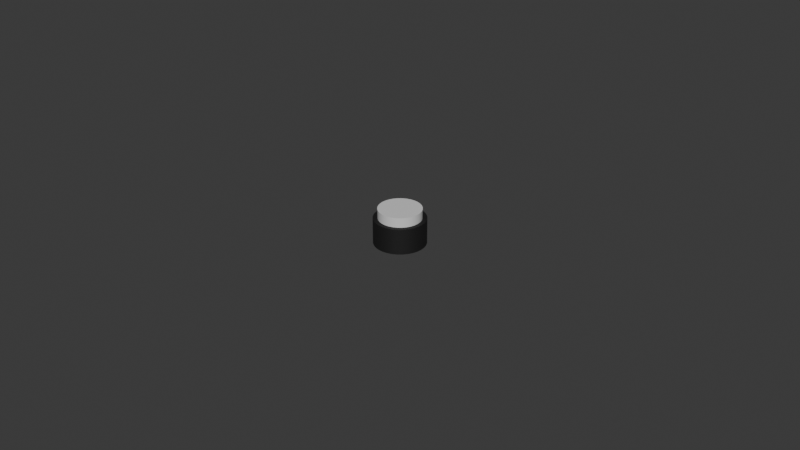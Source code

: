 # Source: 16mm_round_pushbutton.blend  (saved by Blender 5.2.45; exported with 4.5.12 LTS)
import bpy
from mathutils import Matrix  # noqa: F401  (used for matrix-valued properties, if any)

bpy.ops.wm.read_factory_settings(use_empty=True)
scene = bpy.context.scene
scene.name = 'Scene'

# ---- collections
col_collection = bpy.data.collections.new('Collection'); scene.collection.children.link(col_collection)

# ---- materials (node trees are filled in below, after node groups)
mat_material_001 = bpy.data.materials.new('Material.001')
mat_material_002 = bpy.data.materials.new('Material.002')

# ---- node groups
ng_smooth_by_angle = bpy.data.node_groups.new('Smooth by Angle', 'GeometryNodeTree')
_s = ng_smooth_by_angle.interface.new_socket(name='Mesh', in_out='OUTPUT', socket_type='NodeSocketGeometry')
_s = ng_smooth_by_angle.interface.new_socket(name='Mesh', in_out='INPUT', socket_type='NodeSocketGeometry')
_s = ng_smooth_by_angle.interface.new_socket(name='Angle', in_out='INPUT', socket_type='NodeSocketFloat')
_s.subtype = 'ANGLE'
_s.default_value = 0.5236
_s.min_value = 0.0
_s.max_value = 3.142
_s.description = 'Maximum face angle for smooth edges'
_s = ng_smooth_by_angle.interface.new_socket(name='Ignore Sharpness', in_out='INPUT', socket_type='NodeSocketBool')
_s.force_non_field = True
ng_smooth_by_angle.is_modifier = True
_N = ng_smooth_by_angle.nodes; _L = ng_smooth_by_angle.links
n0 = _N.new('GeometryNodeSetShadeSmooth'); n0.name = 'Set Shade Smooth'; n0.location = (120, -80)
n0.domain = 'EDGE'
n1 = _N.new('GeometryNodeSetShadeSmooth'); n1.name = 'Set Shade Smooth.001'; n1.location = (300, -80)
n2 = _N.new('NodeGroupOutput'); n2.name = 'Group Output'; n2.location = (480, -80)
n3 = _N.new('GeometryNodeInputMeshEdgeAngle'); n3.name = 'Edge Angle'; n3.location = (-440, -240)
n4 = _N.new('NodeGroupInput'); n4.name = 'Group Input'; n4.location = (-80, -80)
n5 = _N.new('GeometryNodeInputEdgeSmooth'); n5.name = 'Is Edge Smooth'; n5.location = (-260, -120)
n6 = _N.new('GeometryNodeInputShadeSmooth'); n6.name = 'Is Shade Smooth'; n6.location = (-440, -397)
n7 = _N.new('FunctionNodeCompare'); n7.name = 'Compare'; n7.location = (-260, -260)
n7.operation = 'LESS_EQUAL'
n8 = _N.new('FunctionNodeBooleanMath'); n8.name = 'Boolean Math.001'; n8.location = (-80, -260)
n9 = _N.new('NodeGroupInput'); n9.name = 'Group Input.001'; n9.location = (-440, -329)
n10 = _N.new('NodeGroupInput'); n10.name = 'Group Input.002'; n10.location = (-259, -189)
n11 = _N.new('FunctionNodeBooleanMath'); n11.name = 'Boolean Math'; n11.location = (-80, -149)
n11.operation = 'OR'
n12 = _N.new('FunctionNodeBooleanMath'); n12.name = 'Boolean Math.002'; n12.location = (-260, -380)
n12.operation = 'OR'
n13 = _N.new('NodeGroupInput'); n13.name = 'Group Input.003'; n13.location = (-440, -460)
_L.new(n3.outputs[0], n7.inputs[0])
_L.new(n1.outputs[0], n2.inputs[0])
_L.new(n9.outputs[1], n7.inputs[1])
_L.new(n7.outputs[0], n8.inputs[0])
_L.new(n4.outputs[0], n0.inputs[0])
_L.new(n0.outputs[0], n1.inputs[0])
_L.new(n8.outputs[0], n0.inputs[2])
_L.new(n10.outputs[2], n11.inputs[1])
_L.new(n5.outputs[0], n11.inputs[0])
_L.new(n11.outputs[0], n0.inputs[1])
_L.new(n13.outputs[2], n12.inputs[1])
_L.new(n6.outputs[0], n12.inputs[0])
_L.new(n12.outputs[0], n8.inputs[1])
n2.is_active_output = True

# ---- material node trees
mat_material_001.use_nodes = True; mat_material_001.node_tree.nodes.clear()
_N = mat_material_001.node_tree.nodes; _L = mat_material_001.node_tree.links
n0 = _N.new('ShaderNodeBsdfPrincipled'); n0.name = 'Principled BSDF'; n0.location = (-200, 100)
n0.inputs[0].default_value = (0.006686, 0.006686, 0.006686, 1.0)
n0.inputs[2].default_value = 0.7
n0.inputs[10].default_value = 0.005
n1 = _N.new('ShaderNodeOutputMaterial'); n1.name = 'Material Output'; n1.location = (200, 100)
_L.new(n0.outputs[0], n1.inputs[0])
n1.is_active_output = True
mat_material_002.use_nodes = True; mat_material_002.node_tree.nodes.clear()
_N = mat_material_002.node_tree.nodes; _L = mat_material_002.node_tree.links
n0 = _N.new('ShaderNodeBsdfPrincipled'); n0.name = 'Principled BSDF'; n0.location = (-200, 100)
n0.inputs[0].default_value = (0.7239, 0.7239, 0.7239, 1.0)
n0.inputs[10].default_value = 0.005
n1 = _N.new('ShaderNodeOutputMaterial'); n1.name = 'Material Output'; n1.location = (200, 100)
_L.new(n0.outputs[0], n1.inputs[0])
n1.is_active_output = True

# ---- world
world_world = bpy.data.worlds.new('World'); scene.world = world_world
world_world.use_nodes = True; world_world.node_tree.nodes.clear()
_N = world_world.node_tree.nodes; _L = world_world.node_tree.links
n0 = _N.new('ShaderNodeOutputWorld'); n0.name = 'World Output'; n0.location = (200, 100)
n1 = _N.new('ShaderNodeBackground'); n1.name = 'Background'; n1.location = (-200, 100)
n1.inputs[0].default_value = (0.05088, 0.05088, 0.05088, 1.0)
_L.new(n1.outputs[0], n0.inputs[0])
n0.is_active_output = True
world_world.color = (0.05088, 0.05088, 0.05088)
world_world.sun_shadow_jitter_overblur = 0.0

# ---- meshes
me_cylinder = bpy.data.meshes.new('Cylinder')
me_cylinder.from_pydata([(0.0, 1.0, 0.0), (0.0, 1.0, 1.0), (0.1951, 0.9808, 0.0), (0.1951, 0.9808, 1.0), (0.3827, 0.9239, 0.0), (0.3827, 0.9239, 1.0), (0.5556, 0.8315, 0.0), (0.5556, 0.8315, 1.0), (0.7071, 0.7071, 0.0), (0.7071, 0.7071, 1.0), (0.8315, 0.5556, 0.0), (0.8315, 0.5556, 1.0), (0.9239, 0.3827, 0.0), (0.9239, 0.3827, 1.0), (0.9808, 0.1951, 0.0), (0.9808, 0.1951, 1.0), (1.0, 0.0, 0.0), (1.0, 0.0, 1.0), (0.9808, -0.1951, 0.0), (0.9808, -0.1951, 1.0), (0.9239, -0.3827, 0.0), (0.9239, -0.3827, 1.0), (0.8315, -0.5556, 0.0), (0.8315, -0.5556, 1.0), (0.7071, -0.7071, 0.0), (0.7071, -0.7071, 1.0), (0.5556, -0.8315, 0.0), (0.5556, -0.8315, 1.0), (0.3827, -0.9239, 0.0), (0.3827, -0.9239, 1.0), (0.1951, -0.9808, 0.0), (0.1951, -0.9808, 1.0), (0.0, -1.0, 0.0), (0.0, -1.0, 1.0), (-0.1951, -0.9808, 0.0), (-0.1951, -0.9808, 1.0), (-0.3827, -0.9239, 0.0), (-0.3827, -0.9239, 1.0), (-0.5556, -0.8315, 0.0), (-0.5556, -0.8315, 1.0), (-0.7071, -0.7071, 0.0), (-0.7071, -0.7071, 1.0), (-0.8315, -0.5556, 0.0), (-0.8315, -0.5556, 1.0), (-0.9239, -0.3827, 0.0), (-0.9239, -0.3827, 1.0), (-0.9808, -0.1951, 0.0), (-0.9808, -0.1951, 1.0), (-1.0, 0.0, 0.0), (-1.0, 0.0, 1.0), (-0.9808, 0.1951, 0.0), (-0.9808, 0.1951, 1.0), (-0.9239, 0.3827, 0.0), (-0.9239, 0.3827, 1.0), (-0.8315, 0.5556, 0.0), (-0.8315, 0.5556, 1.0), (-0.7071, 0.7071, 0.0), (-0.7071, 0.7071, 1.0), (-0.5556, 0.8315, 0.0), (-0.5556, 0.8315, 1.0), (-0.3827, 0.9239, 0.0), (-0.3827, 0.9239, 1.0), (-0.1951, 0.9808, 0.0), (-0.1951, 0.9808, 1.0)], [], [(0, 1, 3, 2), (2, 3, 5, 4), (4, 5, 7, 6), (6, 7, 9, 8), (8, 9, 11, 10), (10, 11, 13, 12), (12, 13, 15, 14), (14, 15, 17, 16), (16, 17, 19, 18), (18, 19, 21, 20), (20, 21, 23, 22), (22, 23, 25, 24), (24, 25, 27, 26), (26, 27, 29, 28), (28, 29, 31, 30), (30, 31, 33, 32), (32, 33, 35, 34), (34, 35, 37, 36), (36, 37, 39, 38), (38, 39, 41, 40), (40, 41, 43, 42), (42, 43, 45, 44), (44, 45, 47, 46), (46, 47, 49, 48), (48, 49, 51, 50), (50, 51, 53, 52), (52, 53, 55, 54), (54, 55, 57, 56), (56, 57, 59, 58), (58, 59, 61, 60), (3, 1, 63, 61, 59, 57, 55, 53, 51, 49, 47, 45, 43, 41, 39, 37, 35, 33, 31, 29, 27, 25, 23, 21, 19, 17, 15, 13, 11, 9, 7, 5), (60, 61, 63, 62), (62, 63, 1, 0), (0, 2, 4, 6, 8, 10, 12, 14, 16, 18, 20, 22, 24, 26, 28, 30, 32, 34, 36, 38, 40, 42, 44, 46, 48, 50, 52, 54, 56, 58, 60, 62)])
me_cylinder.polygons.foreach_set('use_smooth', [True] * 34)
_uv = me_cylinder.uv_layers.new(name='UVMap')
_uv.uv.foreach_set('vector', [1.0, 0.5, 1.0, 1.0, 0.9688, 1.0, 0.9688, 0.5, 0.9688, 0.5, 0.9688, 1.0, 0.9375, 1.0, 0.9375, 0.5, 0.9375, 0.5, 0.9375, 1.0, 0.9062, 1.0, 0.9062, 0.5, 0.9062, 0.5, 0.9062, 1.0, 0.875, 1.0, 0.875, 0.5, 0.875, 0.5, 0.875, 1.0, 0.8438, 1.0, 0.8438, 0.5, 0.8438, 0.5, 0.8438, 1.0, 0.8125, 1.0, 0.8125, 0.5, 0.8125, 0.5, 0.8125, 1.0, 0.7812, 1.0, 0.7812, 0.5, 0.7812, 0.5, 0.7812, 1.0, 0.75, 1.0, 0.75, 0.5, 0.75, 0.5, 0.75, 1.0, 0.7188, 1.0, 0.7188, 0.5, 0.7188, 0.5, 0.7188, 1.0, 0.6875, 1.0, 0.6875, 0.5, 0.6875, 0.5, 0.6875, 1.0, 0.6562, 1.0, 0.6562, 0.5, 0.6562, 0.5, 0.6562, 1.0, 0.625, 1.0, 0.625, 0.5, 0.625, 0.5, 0.625, 1.0, 0.5938, 1.0, 0.5938, 0.5, 0.5938, 0.5, 0.5938, 1.0, 0.5625, 1.0, 0.5625, 0.5, 0.5625, 0.5, 0.5625, 1.0, 0.5312, 1.0, 0.5312, 0.5, 0.5312, 0.5, 0.5312, 1.0, 0.5, 1.0, 0.5, 0.5, 0.5, 0.5, 0.5, 1.0, 0.4688, 1.0, 0.4688, 0.5, 0.4688, 0.5, 0.4688, 1.0, 0.4375, 1.0, 0.4375, 0.5, 0.4375, 0.5, 0.4375, 1.0, 0.4062, 1.0, 0.4062, 0.5, 0.4062, 0.5, 0.4062, 1.0, 0.375, 1.0, 0.375, 0.5, 0.375, 0.5, 0.375, 1.0, 0.3438, 1.0, 0.3438, 0.5, 0.3438, 0.5, 0.3438, 1.0, 0.3125, 1.0, 0.3125, 0.5, 0.3125, 0.5, 0.3125, 1.0, 0.2812, 1.0, 0.2812, 0.5, 0.2812, 0.5, 0.2812, 1.0, 0.25, 1.0, 0.25, 0.5, 0.25, 0.5, 0.25, 1.0, 0.2188, 1.0, 0.2188, 0.5, 0.2188, 0.5, 0.2188, 1.0, 0.1875, 1.0, 0.1875, 0.5, 0.1875, 0.5, 0.1875, 1.0, 0.1562, 1.0, 0.1562, 0.5, 0.1562, 0.5, 0.1562, 1.0, 0.125, 1.0, 0.125, 0.5, 0.125, 0.5, 0.125, 1.0, 0.09375, 1.0, 0.09375, 0.5, 0.09375, 0.5, 0.09375, 1.0, 0.0625, 1.0, 0.0625, 0.5, 0.2968, 0.4854, 0.25, 0.49, 0.2032, 0.4854, 0.1582, 0.4717, 0.1167, 0.4496, 0.08029, 0.4197, 0.05045, 0.3833, 0.02827, 0.3418, 0.01461, 0.2968, 0.01, 0.25, 0.01461, 0.2032, 0.02827, 0.1582, 0.05045, 0.1167, 0.08029, 0.08029, 0.1167, 0.05045, 0.1582, 0.02827, 0.2032, 0.01461, 0.25, 0.01, 0.2968, 0.01461, 0.3418, 0.02827, 0.3833, 0.05045, 0.4197, 0.08029, 0.4496, 0.1167, 0.4717, 0.1582, 0.4854, 0.2032, 0.49, 0.25, 0.4854, 0.2968, 0.4717, 0.3418, 0.4496, 0.3833, 0.4197, 0.4197, 0.3833, 0.4496, 0.3418, 0.4717, 0.0625, 0.5, 0.0625, 1.0, 0.03125, 1.0, 0.03125, 0.5, 0.03125, 0.5, 0.03125, 1.0, 0.0, 1.0, 0.0, 0.5, 0.75, 0.49, 0.7968, 0.4854, 0.8418, 0.4717, 0.8833, 0.4496, 0.9197, 0.4197, 0.9496, 0.3833, 0.9717, 0.3418, 0.9854, 0.2968, 0.99, 0.25, 0.9854, 0.2032, 0.9717, 0.1582, 0.9496, 0.1167, 0.9197, 0.08029, 0.8833, 0.05045, 0.8418, 0.02827, 0.7968, 0.01461, 0.75, 0.01, 0.7032, 0.01461, 0.6582, 0.02827, 0.6167, 0.05045, 0.5803, 0.08029, 0.5504, 0.1167, 0.5283, 0.1582, 0.5146, 0.2032, 0.51, 0.25, 0.5146, 0.2968, 0.5283, 0.3418, 0.5504, 0.3833, 0.5803, 0.4197, 0.6167, 0.4496, 0.6582, 0.4717, 0.7032, 0.4854])
me_cylinder.materials.append(mat_material_001)
me_cylinder.update()
me_cylinder_001 = bpy.data.meshes.new('Cylinder.001')
me_cylinder_001.from_pydata([(0.0, 1.0, 0.625), (0.0, 1.0, 1.0), (0.1951, 0.9808, 0.625), (0.1951, 0.9808, 1.0), (0.3827, 0.9239, 0.625), (0.3827, 0.9239, 1.0), (0.5556, 0.8315, 0.625), (0.5556, 0.8315, 1.0), (0.7071, 0.7071, 0.625), (0.7071, 0.7071, 1.0), (0.8315, 0.5556, 0.625), (0.8315, 0.5556, 1.0), (0.9239, 0.3827, 0.625), (0.9239, 0.3827, 1.0), (0.9808, 0.1951, 0.625), (0.9808, 0.1951, 1.0), (1.0, 0.0, 0.625), (1.0, 0.0, 1.0), (0.9808, -0.1951, 0.625), (0.9808, -0.1951, 1.0), (0.9239, -0.3827, 0.625), (0.9239, -0.3827, 1.0), (0.8315, -0.5556, 0.625), (0.8315, -0.5556, 1.0), (0.7071, -0.7071, 0.625), (0.7071, -0.7071, 1.0), (0.5556, -0.8315, 0.625), (0.5556, -0.8315, 1.0), (0.3827, -0.9239, 0.625), (0.3827, -0.9239, 1.0), (0.1951, -0.9808, 0.625), (0.1951, -0.9808, 1.0), (0.0, -1.0, 0.625), (0.0, -1.0, 1.0), (-0.1951, -0.9808, 0.625), (-0.1951, -0.9808, 1.0), (-0.3827, -0.9239, 0.625), (-0.3827, -0.9239, 1.0), (-0.5556, -0.8315, 0.625), (-0.5556, -0.8315, 1.0), (-0.7071, -0.7071, 0.625), (-0.7071, -0.7071, 1.0), (-0.8315, -0.5556, 0.625), (-0.8315, -0.5556, 1.0), (-0.9239, -0.3827, 0.625), (-0.9239, -0.3827, 1.0), (-0.9808, -0.1951, 0.625), (-0.9808, -0.1951, 1.0), (-1.0, 0.0, 0.625), (-1.0, 0.0, 1.0), (-0.9808, 0.1951, 0.625), (-0.9808, 0.1951, 1.0), (-0.9239, 0.3827, 0.625), (-0.9239, 0.3827, 1.0), (-0.8315, 0.5556, 0.625), (-0.8315, 0.5556, 1.0), (-0.7071, 0.7071, 0.625), (-0.7071, 0.7071, 1.0), (-0.5556, 0.8315, 0.625), (-0.5556, 0.8315, 1.0), (-0.3827, 0.9239, 0.625), (-0.3827, 0.9239, 1.0), (-0.1951, 0.9808, 0.625), (-0.1951, 0.9808, 1.0)], [], [(0, 1, 3, 2), (2, 3, 5, 4), (4, 5, 7, 6), (6, 7, 9, 8), (8, 9, 11, 10), (10, 11, 13, 12), (12, 13, 15, 14), (14, 15, 17, 16), (16, 17, 19, 18), (18, 19, 21, 20), (20, 21, 23, 22), (22, 23, 25, 24), (24, 25, 27, 26), (26, 27, 29, 28), (28, 29, 31, 30), (30, 31, 33, 32), (32, 33, 35, 34), (34, 35, 37, 36), (36, 37, 39, 38), (38, 39, 41, 40), (40, 41, 43, 42), (42, 43, 45, 44), (44, 45, 47, 46), (46, 47, 49, 48), (48, 49, 51, 50), (50, 51, 53, 52), (52, 53, 55, 54), (54, 55, 57, 56), (56, 57, 59, 58), (58, 59, 61, 60), (3, 1, 63, 61, 59, 57, 55, 53, 51, 49, 47, 45, 43, 41, 39, 37, 35, 33, 31, 29, 27, 25, 23, 21, 19, 17, 15, 13, 11, 9, 7, 5), (60, 61, 63, 62), (62, 63, 1, 0), (0, 2, 4, 6, 8, 10, 12, 14, 16, 18, 20, 22, 24, 26, 28, 30, 32, 34, 36, 38, 40, 42, 44, 46, 48, 50, 52, 54, 56, 58, 60, 62)])
me_cylinder_001.polygons.foreach_set('use_smooth', [True] * 34)
_uv = me_cylinder_001.uv_layers.new(name='UVMap')
_uv.uv.foreach_set('vector', [1.0, 0.5, 1.0, 1.0, 0.9688, 1.0, 0.9688, 0.5, 0.9688, 0.5, 0.9688, 1.0, 0.9375, 1.0, 0.9375, 0.5, 0.9375, 0.5, 0.9375, 1.0, 0.9062, 1.0, 0.9062, 0.5, 0.9062, 0.5, 0.9062, 1.0, 0.875, 1.0, 0.875, 0.5, 0.875, 0.5, 0.875, 1.0, 0.8438, 1.0, 0.8438, 0.5, 0.8438, 0.5, 0.8438, 1.0, 0.8125, 1.0, 0.8125, 0.5, 0.8125, 0.5, 0.8125, 1.0, 0.7812, 1.0, 0.7812, 0.5, 0.7812, 0.5, 0.7812, 1.0, 0.75, 1.0, 0.75, 0.5, 0.75, 0.5, 0.75, 1.0, 0.7188, 1.0, 0.7188, 0.5, 0.7188, 0.5, 0.7188, 1.0, 0.6875, 1.0, 0.6875, 0.5, 0.6875, 0.5, 0.6875, 1.0, 0.6562, 1.0, 0.6562, 0.5, 0.6562, 0.5, 0.6562, 1.0, 0.625, 1.0, 0.625, 0.5, 0.625, 0.5, 0.625, 1.0, 0.5938, 1.0, 0.5938, 0.5, 0.5938, 0.5, 0.5938, 1.0, 0.5625, 1.0, 0.5625, 0.5, 0.5625, 0.5, 0.5625, 1.0, 0.5312, 1.0, 0.5312, 0.5, 0.5312, 0.5, 0.5312, 1.0, 0.5, 1.0, 0.5, 0.5, 0.5, 0.5, 0.5, 1.0, 0.4688, 1.0, 0.4688, 0.5, 0.4688, 0.5, 0.4688, 1.0, 0.4375, 1.0, 0.4375, 0.5, 0.4375, 0.5, 0.4375, 1.0, 0.4062, 1.0, 0.4062, 0.5, 0.4062, 0.5, 0.4062, 1.0, 0.375, 1.0, 0.375, 0.5, 0.375, 0.5, 0.375, 1.0, 0.3438, 1.0, 0.3438, 0.5, 0.3438, 0.5, 0.3438, 1.0, 0.3125, 1.0, 0.3125, 0.5, 0.3125, 0.5, 0.3125, 1.0, 0.2812, 1.0, 0.2812, 0.5, 0.2812, 0.5, 0.2812, 1.0, 0.25, 1.0, 0.25, 0.5, 0.25, 0.5, 0.25, 1.0, 0.2188, 1.0, 0.2188, 0.5, 0.2188, 0.5, 0.2188, 1.0, 0.1875, 1.0, 0.1875, 0.5, 0.1875, 0.5, 0.1875, 1.0, 0.1562, 1.0, 0.1562, 0.5, 0.1562, 0.5, 0.1562, 1.0, 0.125, 1.0, 0.125, 0.5, 0.125, 0.5, 0.125, 1.0, 0.09375, 1.0, 0.09375, 0.5, 0.09375, 0.5, 0.09375, 1.0, 0.0625, 1.0, 0.0625, 0.5, 0.2968, 0.4854, 0.25, 0.49, 0.2032, 0.4854, 0.1582, 0.4717, 0.1167, 0.4496, 0.08029, 0.4197, 0.05045, 0.3833, 0.02827, 0.3418, 0.01461, 0.2968, 0.01, 0.25, 0.01461, 0.2032, 0.02827, 0.1582, 0.05045, 0.1167, 0.08029, 0.08029, 0.1167, 0.05045, 0.1582, 0.02827, 0.2032, 0.01461, 0.25, 0.01, 0.2968, 0.01461, 0.3418, 0.02827, 0.3833, 0.05045, 0.4197, 0.08029, 0.4496, 0.1167, 0.4717, 0.1582, 0.4854, 0.2032, 0.49, 0.25, 0.4854, 0.2968, 0.4717, 0.3418, 0.4496, 0.3833, 0.4197, 0.4197, 0.3833, 0.4496, 0.3418, 0.4717, 0.0625, 0.5, 0.0625, 1.0, 0.03125, 1.0, 0.03125, 0.5, 0.03125, 0.5, 0.03125, 1.0, 0.0, 1.0, 0.0, 0.5, 0.75, 0.49, 0.7968, 0.4854, 0.8418, 0.4717, 0.8833, 0.4496, 0.9197, 0.4197, 0.9496, 0.3833, 0.9717, 0.3418, 0.9854, 0.2968, 0.99, 0.25, 0.9854, 0.2032, 0.9717, 0.1582, 0.9496, 0.1167, 0.9197, 0.08029, 0.8833, 0.05045, 0.8418, 0.02827, 0.7968, 0.01461, 0.75, 0.01, 0.7032, 0.01461, 0.6582, 0.02827, 0.6167, 0.05045, 0.5803, 0.08029, 0.5504, 0.1167, 0.5283, 0.1582, 0.5146, 0.2032, 0.51, 0.25, 0.5146, 0.2968, 0.5283, 0.3418, 0.5504, 0.3833, 0.5803, 0.4197, 0.6167, 0.4496, 0.6582, 0.4717, 0.7032, 0.4854])
me_cylinder_001.materials.append(mat_material_002)
me_cylinder_001.update()

# ---- objects
ob_housing = bpy.data.objects.new('Housing', me_cylinder)
ob_top = bpy.data.objects.new('Top', me_cylinder_001)

# ---- transforms, parenting, visibility, modifiers, constraints
ob_housing.location = (0.0, 0.0, 0.0)
ob_housing.scale = (0.008, 0.008, 0.008)
_m = ob_housing.modifiers.new('Smooth by Angle', 'NODES')
_m.node_group = ng_smooth_by_angle
_m.use_pin_to_last = True
_m.show_group_selector = False
ob_top.location = (0.0, 0.0, 0.003)
ob_top.scale = (0.006627, 0.006627, 0.008)
_m = ob_top.modifiers.new('Smooth by Angle', 'NODES')
_m.node_group = ng_smooth_by_angle
_m.use_pin_to_last = True
_m.show_group_selector = False

# ---- collection membership
col_collection.objects.link(ob_housing)
col_collection.objects.link(ob_top)

# ---- scene / render settings (as saved in the file)
scene.frame_start = 1; scene.frame_end = 250; scene.frame_set(1)
scene.render.engine = 'BLENDER_EEVEE_NEXT'
scene.render.bake_bias = 0.0
scene.render.bake_samples = 0
scene.render.compositor_device = 'GPU'
scene.eevee.use_volume_custom_range = False
scene.eevee.fast_gi_thickness_near = 0.1
scene.eevee.fast_gi_thickness_far = 0.0
scene.eevee.ray_tracing_options.screen_trace_thickness = 0.1
bpy.context.view_layer.update()

# ---- added for rendering (the .blend has no active camera and no usable light): camera, sun
cam_auto = bpy.data.cameras.new('AutoCamera')
cam_auto.lens = 50.0
cam_auto.sensor_width = 36.0
cam_auto.clip_end = 1000.0
ob_auto_camera = bpy.data.objects.new('AutoCamera', cam_auto)
scene.collection.objects.link(ob_auto_camera)
ob_auto_camera.location = (0.185045, -0.222054, 0.153536)
ob_auto_camera.rotation_euler = (1.09748, -7.21219e-08, 0.694738)
scene.camera = ob_auto_camera
light_auto_sun = bpy.data.lights.new('AutoSun', 'SUN')
light_auto_sun.energy = 3.0
light_auto_sun.angle = 0.0523599
ob_auto_sun = bpy.data.objects.new('AutoSun', light_auto_sun)
scene.collection.objects.link(ob_auto_sun)
ob_auto_sun.rotation_euler = (0.872665, 0.174533, 0.523599)
bpy.context.view_layer.update()
